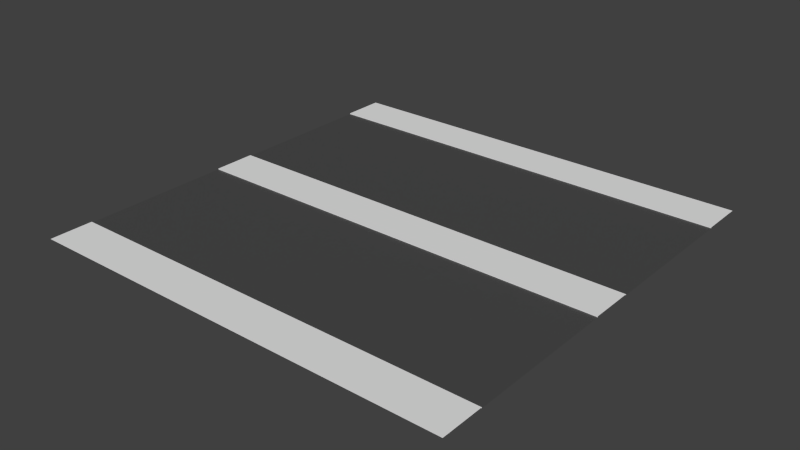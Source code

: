 # Source: simple2.blend  (saved by Blender 4.2.66; exported with 4.5.12 LTS)
import bpy
from mathutils import Matrix  # noqa: F401  (used for matrix-valued properties, if any)

bpy.ops.wm.read_factory_settings(use_empty=True)
scene = bpy.context.scene
scene.name = 'Scene'

# ---- materials (node trees are filled in below, after node groups)
mat_material_001 = bpy.data.materials.new('Material.001')
mat_material_001.alpha_threshold = 0.0
mat_material_001.use_transparent_shadow = False
mat_material_001.roughness = 0.5
mat_material_002 = bpy.data.materials.new('Material.002')
mat_material_002.diffuse_color = (0.0738, 0.0738, 0.0738, 1.0)

# ---- material node trees
mat_material_002.use_nodes = True; mat_material_002.node_tree.nodes.clear()
_N = mat_material_002.node_tree.nodes; _L = mat_material_002.node_tree.links
n0 = _N.new('ShaderNodeBsdfPrincipled'); n0.name = 'Principled BSDF'; n0.location = (10, 300)
n0.inputs[0].default_value = (0.06561, 0.06561, 0.06561, 1.0)
n1 = _N.new('ShaderNodeOutputMaterial'); n1.name = 'Material Output'; n1.location = (300, 300)
_L.new(n0.outputs[0], n1.inputs[0])
n1.is_active_output = True

# ---- world
world_world = bpy.data.worlds.new('World'); scene.world = world_world
world_world.color = (0.05088, 0.05088, 0.05088)
world_world.use_sun_shadow = False
world_world.sun_shadow_jitter_overblur = 0.0
world_world.cycles.sampling_method = 'NONE'
world_world.cycles.sample_map_resolution = 256

# ---- meshes
me_straight = bpy.data.meshes.new('straight')
me_straight.from_pydata([(0.0, -8.0, 0.0), (20.0, -8.0, 0.0), (0.0, 8.0, 0.0), (20.0, 8.0, 0.0), (0.0, 1.0, 0.0), (0.0, -1.0, 0.0), (20.0, -1.0, 0.0), (20.0, 1.0, 0.0), (0.0, 1.0, 0.04486), (0.0, -1.0, 0.04486), (20.0, -1.0, 0.04486), (20.0, 1.0, 0.04486), (0.0, -8.0, 0.04486), (20.0, -8.0, 0.04486), (0.0, 8.0, 0.04486), (20.0, 8.0, 0.04486), (0.0, -10.0, 0.04486), (20.0, -10.0, 0.04486), (0.0, 10.0, 0.04486), (20.0, 10.0, 0.04486)], [], [(4, 7, 3, 2), (0, 1, 6, 5), (7, 4, 8, 11), (9, 10, 11, 8), (5, 6, 10, 9), (2, 3, 15, 14), (1, 0, 12, 13), (14, 15, 19, 18), (13, 12, 16, 17)])
me_straight.polygons.foreach_set('material_index', [1, 1, 0, 0, 0, 0, 0, 0, 0])
me_straight.materials.append(mat_material_001)
me_straight.materials.append(mat_material_002)
me_straight.use_remesh_preserve_volume = False
me_straight.use_remesh_preserve_attributes = False
me_straight.use_mirror_vertex_groups = False
me_straight.update()

# ---- objects
ob_straight = bpy.data.objects.new('straight', me_straight)
ob_trafficleftside = bpy.data.objects.new('TrafficLeftSide', None)

# ---- transforms, parenting, visibility, modifiers, constraints
ob_straight.location = (0.0, 0.0, 0.0)
ob_straight.lineart.crease_threshold = 0.0
ob_trafficleftside.location = (0.0, 4.5, 0.0)

# ---- collection membership
scene.collection.objects.link(ob_straight)
scene.collection.objects.link(ob_trafficleftside)

# ---- scene / render settings (as saved in the file)
scene.frame_start = 1; scene.frame_end = 250; scene.frame_set(35)
scene.render.engine = 'BLENDER_EEVEE_NEXT'
scene.render.resolution_percentage = 50
scene.render.dither_intensity = 0.0
scene.cycles.use_denoising = False
scene.cycles.samples = 10
scene.cycles.sampling_pattern = 'TABULATED_SOBOL'
scene.cycles.light_sampling_threshold = 0.0
scene.cycles.use_adaptive_sampling = False
scene.cycles.use_light_tree = False
scene.cycles.blur_glossy = 0.0
scene.cycles.pixel_filter_type = 'GAUSSIAN'
scene.cycles.sample_clamp_indirect = 0.0
scene.view_settings.view_transform = 'Standard'
bpy.context.view_layer.update()

# ---- added for rendering (the .blend has no active camera and no usable light): camera, sun
cam_auto = bpy.data.cameras.new('AutoCamera')
cam_auto.lens = 50.0
cam_auto.sensor_width = 36.0
cam_auto.clip_end = 1000.0
ob_auto_camera = bpy.data.objects.new('AutoCamera', cam_auto)
scene.collection.objects.link(ob_auto_camera)
ob_auto_camera.location = (36.1693, -31.4032, 20.9579)
ob_auto_camera.rotation_euler = (1.09748, -7.21219e-08, 0.694738)
scene.camera = ob_auto_camera
light_auto_sun = bpy.data.lights.new('AutoSun', 'SUN')
light_auto_sun.energy = 3.0
light_auto_sun.angle = 0.0523599
ob_auto_sun = bpy.data.objects.new('AutoSun', light_auto_sun)
scene.collection.objects.link(ob_auto_sun)
ob_auto_sun.rotation_euler = (0.872665, 0.174533, 0.523599)
bpy.context.view_layer.update()

